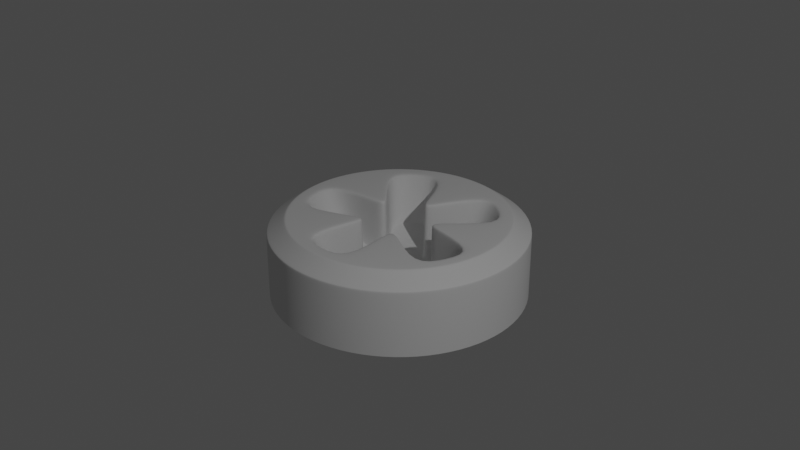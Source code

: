 # Source: metal-part-21.blend  (saved by Blender 3.6.13; exported with 4.5.12 LTS)
import bpy
from mathutils import Matrix  # noqa: F401  (used for matrix-valued properties, if any)

bpy.ops.wm.read_factory_settings(use_empty=True)
scene = bpy.context.scene
scene.name = 'Scene'

# ---- collections
col_collection = bpy.data.collections.new('Collection'); scene.collection.children.link(col_collection)
col_metal_part = bpy.data.collections.new('Metal Part'); scene.collection.children.link(col_metal_part)

# ---- node groups
ng_auto_smooth = bpy.data.node_groups.new('Auto Smooth', 'GeometryNodeTree')
_s = ng_auto_smooth.interface.new_socket(name='Geometry', in_out='OUTPUT', socket_type='NodeSocketGeometry')
_s = ng_auto_smooth.interface.new_socket(name='Geometry', in_out='INPUT', socket_type='NodeSocketGeometry')
_s = ng_auto_smooth.interface.new_socket(name='Angle', in_out='INPUT', socket_type='NodeSocketFloat')
_s.subtype = 'ANGLE'
_s.min_value = 0.0
_s.max_value = 3.142
ng_auto_smooth.is_modifier = True
_N = ng_auto_smooth.nodes; _L = ng_auto_smooth.links
n0 = _N.new('NodeGroupOutput'); n0.name = 'Group Output'; n0.location = (480, -100)
n1 = _N.new('NodeGroupInput'); n1.name = 'Group Input'; n1.location = (-420, -300)
n2 = _N.new('NodeGroupInput'); n2.name = 'Group Input.001'; n2.location = (-60, -100)
n3 = _N.new('GeometryNodeSetShadeSmooth'); n3.name = 'Set Shade Smooth'; n3.location = (120, -100)
n3.domain = 'EDGE'
n4 = _N.new('GeometryNodeSetShadeSmooth'); n4.name = 'Set Shade Smooth.001'; n4.location = (300, -100)
n5 = _N.new('GeometryNodeInputMeshEdgeAngle'); n5.name = 'Edge Angle'; n5.location = (-420, -220)
n6 = _N.new('GeometryNodeInputEdgeSmooth'); n6.name = 'Is Edge Smooth'; n6.location = (-60, -160)
n7 = _N.new('GeometryNodeInputShadeSmooth'); n7.name = 'Is Face Smooth'; n7.location = (-240, -340)
n8 = _N.new('FunctionNodeBooleanMath'); n8.name = 'Boolean Math'; n8.location = (-60, -220)
n9 = _N.new('FunctionNodeCompare'); n9.name = 'Compare'; n9.location = (-240, -180)
n9.operation = 'LESS_EQUAL'
_L.new(n5.outputs[0], n9.inputs[0])
_L.new(n4.outputs[0], n0.inputs[0])
_L.new(n1.outputs[1], n9.inputs[1])
_L.new(n9.outputs[0], n8.inputs[0])
_L.new(n7.outputs[0], n8.inputs[1])
_L.new(n2.outputs[0], n3.inputs[0])
_L.new(n6.outputs[0], n3.inputs[1])
_L.new(n3.outputs[0], n4.inputs[0])
_L.new(n8.outputs[0], n3.inputs[2])
n0.is_active_output = True

# ---- world
world_world = bpy.data.worlds.new('World'); scene.world = world_world
world_world.use_nodes = True; world_world.node_tree.nodes.clear()
_N = world_world.node_tree.nodes; _L = world_world.node_tree.links
n0 = _N.new('ShaderNodeOutputWorld'); n0.name = 'World Output'; n0.location = (300, 300)
n1 = _N.new('ShaderNodeBackground'); n1.name = 'Background'; n1.location = (10, 300)
n1.inputs[0].default_value = (0.05088, 0.05088, 0.05088, 1.0)
_L.new(n1.outputs[0], n0.inputs[0])
n0.is_active_output = True
world_world.color = (0.05088, 0.05088, 0.05088)
world_world.use_sun_shadow = False
world_world.sun_shadow_jitter_overblur = 0.0

# ---- cameras
cam_camera = bpy.data.cameras.new('Camera')
cam_camera.clip_end = 100.0
cam_camera.ortho_scale = 7.314

# ---- lights
light_light = bpy.data.lights.new('Light', 'POINT')
light_light.transmission_factor = 0.0
light_light.energy = 1000.0
light_light.shadow_soft_size = 0.1
light_light.shadow_maximum_resolution = 0.006
light_light.use_absolute_resolution = True

# ---- meshes
me_circle_001 = bpy.data.meshes.new('Circle.001')
me_circle_001.from_pydata([(-8.011e-10, 0.9552, 0.0), (-0.2952, 0.9084, 0.0), (-0.5615, 0.7728, 0.0), (-0.7728, 0.5615, 0.0), (-0.9084, 0.2952, 0.0), (-0.9552, -2.67e-10, 0.0), (-0.9084, -0.2952, 0.0), (-0.7728, -0.5615, 0.0), (-0.5615, -0.7728, 0.0), (-0.2952, -0.9084, 0.0), (-8.011e-10, -0.9552, 0.0), (0.2952, -0.9084, 0.0), (0.5615, -0.7728, 0.0), (0.7728, -0.5615, 0.0), (0.9084, -0.2952, 0.0), (0.9552, -2.67e-10, 0.0), (0.9084, 0.2952, 0.0), (0.7728, 0.5615, 0.0), (0.5615, 0.7728, 0.0), (0.2952, 0.9084, 0.0), (-2.855e-09, 0.8403, 0.0), (-0.7992, 0.2597, 0.0), (-0.4939, -0.6798, 0.0), (0.4939, -0.6798, 0.0), (0.7992, 0.2597, 0.0), (2.757e-05, 0.2189, -0.5507), (-0.1673, 0.2303, -0.5252), (-0.2708, -0.08798, -0.5243), (1.702e-08, -0.2847, -0.5237), (0.2708, -0.08798, -0.5243), (0.1673, 0.2303, -0.5252), (-0.067, 0.2083, -0.5507), (-0.1755, 0.1295, -0.5507), (-0.2063, 0.06903, -0.5507), (-0.2169, 0.002007, -0.5507), (-0.1755, -0.1255, -0.5507), (-0.1275, -0.1735, -0.5507), (-0.067, -0.2043, -0.5507), (0.06706, -0.2043, -0.5507), (0.1275, -0.1735, -0.5507), (0.1755, -0.1255, -0.5507), (0.2169, 0.002007, -0.5507), (0.2063, 0.06903, -0.5507), (0.1755, 0.1295, -0.5507), (0.06706, 0.2083, -0.5507), (-0.1275, 0.1775, -0.5507), (-0.2063, -0.06502, -0.5507), (2.761e-05, -0.2149, -0.5507), (0.2063, -0.06502, -0.5507), (0.1275, 0.1775, -0.5507), (2.758e-05, 0.1574, -0.5714), (-0.04799, 0.1498, -0.5714), (-0.1257, 0.09333, -0.5714), (-0.1477, 0.05002, -0.5714), (-0.1553, 0.002007, -0.5714), (-0.1257, -0.08932, -0.5714), (-0.0913, -0.1237, -0.5714), (-0.04799, -0.1458, -0.5714), (0.04804, -0.1458, -0.5714), (0.09136, -0.1237, -0.5714), (0.1257, -0.08932, -0.5714), (0.1554, 0.002007, -0.5714), (0.1478, 0.05002, -0.5714), (0.1257, 0.09333, -0.5714), (0.04804, 0.1498, -0.5714), (-0.0913, 0.1277, -0.5714), (-0.1477, -0.04601, -0.5714), (2.761e-05, -0.1534, -0.5714), (0.1478, -0.04601, -0.5714), (0.09136, 0.1277, -0.5714), (2.759e-05, 0.07702, -0.5908), (-0.02315, 0.07335, -0.5908), (-0.06066, 0.0461, -0.5908), (-0.07131, 0.02519, -0.5908), (-0.07498, 0.002007, -0.5908), (-0.06066, -0.04208, -0.5908), (-0.04406, -0.05868, -0.5908), (-0.02315, -0.06933, -0.5908), (0.02321, -0.06933, -0.5908), (0.04412, -0.05868, -0.5908), (0.06071, -0.04208, -0.5908), (0.07504, 0.002007, -0.5908), (0.07137, 0.02519, -0.5908), (0.06071, 0.0461, -0.5908), (0.02321, 0.07335, -0.5908), (-0.04406, 0.06269, -0.5908), (-0.07131, -0.02117, -0.5908), (2.76e-05, -0.073, -0.5908), (0.07137, -0.02117, -0.5908), (0.04412, 0.06269, -0.5908), (2.76e-05, 0.002007, -0.5975), (-0.2466, 0.8358, 0.0), (-0.256, 0.7877, -0.02572), (-0.2548, 0.8066, -0.007534), (-0.4869, 0.6701, -0.02566), (-0.5098, 0.7017, 0.0), (-0.4965, 0.6834, -0.007517), (-0.6701, 0.4868, -0.02572), (-0.7187, 0.4928, 0.0), (-0.6884, 0.4915, -0.007534), (-0.8711, 0.02376, 0.0), (-0.8283, -7.674e-10, -0.02572), (-0.8458, 0.00696, -0.007534), (-0.7878, -0.256, -0.02566), (-0.8249, -0.268, 0.0), (-0.8034, -0.261, -0.007517), (-0.6701, -0.4868, -0.02572), (-0.6908, -0.5313, 0.0), (-0.6802, -0.5028, -0.007534), (-0.2918, -0.8211, 0.0), (-0.256, -0.7877, -0.02572), (-0.268, -0.8023, -0.007534), (-2.644e-09, -0.8283, -0.02566), (-2.372e-09, -0.8674, 0.0), (-2.648e-09, -0.8447, -0.007517), (0.256, -0.7877, -0.02572), (0.2918, -0.8211, 0.0), (0.268, -0.8023, -0.007534), (0.6908, -0.5313, 0.0), (0.6701, -0.4868, -0.02572), (0.6802, -0.5028, -0.007534), (0.7878, -0.256, -0.02566), (0.8249, -0.268, 0.0), (0.8034, -0.261, -0.007517), (0.8283, -7.674e-10, -0.02572), (0.8711, 0.02376, 0.0), (0.8458, 0.00696, -0.007534), (0.7187, 0.4928, 0.0), (0.6701, 0.4868, -0.02572), (0.6884, 0.4915, -0.007534), (0.4869, 0.6701, -0.02566), (0.5098, 0.7017, 0.0), (0.4965, 0.6834, -0.007517), (0.256, 0.7877, -0.02572), (0.2466, 0.8358, 0.0), (0.2548, 0.8066, -0.007534), (2.232e-08, 0.3268, -0.007826), (2.373e-08, 0.2981, -0.04196), (2.328e-08, 0.3065, -0.01904), (-0.04792, 0.3171, -0.03866), (-0.02788, 0.3379, -0.006518), (-0.04205, 0.3232, -0.01665), (-0.3127, 0.1309, -0.006388), (-0.2868, 0.1436, -0.0385), (-0.2944, 0.1399, -0.01651), (-0.2835, 0.09212, -0.04175), (-0.3109, 0.101, -0.00767), (-0.2915, 0.09472, -0.01886), (-0.3164, 0.05241, -0.03842), (-0.33, 0.07789, -0.006356), (-0.3204, 0.05987, -0.01645), (-0.2212, -0.257, -0.006154), (-0.2252, -0.2284, -0.03818), (-0.224, -0.2367, -0.01624), (-0.1752, -0.2412, -0.04142), (-0.1921, -0.2644, -0.007427), (-0.1802, -0.248, -0.01858), (-0.1476, -0.2847, -0.03813), (-0.176, -0.2897, -0.006134), (-0.1559, -0.2862, -0.0162), (0.176, -0.2897, -0.006137), (0.1476, -0.2847, -0.03813), (0.1559, -0.2862, -0.01621), (0.1752, -0.2412, -0.04143), (0.1921, -0.2644, -0.00743), (0.1802, -0.248, -0.01859), (0.2252, -0.2284, -0.03818), (0.2212, -0.257, -0.006157), (0.224, -0.2367, -0.01624), (0.33, 0.07789, -0.006361), (0.3164, 0.05241, -0.03843), (0.3204, 0.05987, -0.01646), (0.2835, 0.09212, -0.04176), (0.3109, 0.101, -0.007676), (0.2915, 0.09472, -0.01887), (0.2868, 0.1436, -0.03851), (0.3127, 0.1309, -0.006394), (0.2944, 0.1399, -0.01652), (0.02788, 0.3379, -0.006519), (0.04792, 0.3171, -0.03866), (0.04205, 0.3232, -0.01665), (-0.2054, 0.6323, -0.375), (-0.212, 0.5935, -0.396), (-0.2061, 0.617, -0.3898), (-0.372, 0.512, -0.396), (-0.3908, 0.5378, -0.375), (-0.3829, 0.527, -0.3899), (-0.4989, 0.385, -0.396), (-0.5379, 0.3908, -0.375), (-0.5231, 0.3867, -0.3898), (-0.6648, 1.737e-09, -0.375), (-0.6299, -0.01826, -0.396), (-0.6505, -0.005349, -0.3898), (-0.6018, -0.1956, -0.396), (-0.6323, -0.2054, -0.375), (-0.6195, -0.2013, -0.3899), (-0.5204, -0.3555, -0.396), (-0.5379, -0.3908, -0.375), (-0.5294, -0.378, -0.3898), (-0.2054, -0.6323, -0.375), (-0.1773, -0.6047, -0.396), (-0.1959, -0.6203, -0.3898), (1.398e-09, -0.6328, -0.396), (2.309e-10, -0.6648, -0.375), (6.548e-10, -0.6514, -0.3899), (0.1773, -0.6047, -0.396), (0.2054, -0.6323, -0.375), (0.1959, -0.6203, -0.3898), (0.5379, -0.3908, -0.375), (0.5204, -0.3555, -0.396), (0.5294, -0.378, -0.3898), (0.6018, -0.1956, -0.396), (0.6323, -0.2054, -0.375), (0.6195, -0.2013, -0.3899), (0.6299, -0.01826, -0.396), (0.6648, 1.737e-09, -0.375), (0.6505, -0.005349, -0.3898), (0.5379, 0.3908, -0.375), (0.4989, 0.385, -0.396), (0.5231, 0.3867, -0.3898), (0.372, 0.512, -0.396), (0.3908, 0.5378, -0.375), (0.3829, 0.527, -0.3899), (0.212, 0.5935, -0.396), (0.2054, 0.6323, -0.375), (0.2061, 0.617, -0.3898), (2.373e-08, 0.2981, -0.4936), (7.722e-06, 0.276, -0.5288), (2.278e-06, 0.2916, -0.5145), (-0.06399, 0.3004, -0.5163), (-0.04792, 0.3171, -0.4847), (-0.05263, 0.3122, -0.5028), (-0.2868, 0.1436, -0.4843), (-0.2658, 0.1535, -0.516), (-0.2806, 0.1465, -0.5024), (-0.2623, 0.08577, -0.5283), (-0.2835, 0.09212, -0.4931), (-0.2773, 0.09026, -0.5139), (-0.3057, 0.03195, -0.5155), (-0.3164, 0.05241, -0.4841), (-0.3133, 0.04642, -0.5021), (-0.2252, -0.2284, -0.4834), (-0.2282, -0.2054, -0.515), (-0.226, -0.2216, -0.5015), (-0.1624, -0.223, -0.5274), (-0.1752, -0.2412, -0.4922), (-0.1715, -0.2359, -0.513), (-0.1248, -0.2808, -0.5147), (-0.1476, -0.2847, -0.4832), (-0.1409, -0.2835, -0.5012), (0.1476, -0.2847, -0.4832), (0.1248, -0.2808, -0.5147), (0.1409, -0.2835, -0.5013), (0.1624, -0.223, -0.5274), (0.1752, -0.2412, -0.4922), (0.1715, -0.2359, -0.513), (0.2282, -0.2054, -0.5151), (0.2252, -0.2284, -0.4834), (0.226, -0.2216, -0.5015), (0.3164, 0.05241, -0.4841), (0.3057, 0.03195, -0.5155), (0.3133, 0.04642, -0.5021), (0.2623, 0.08577, -0.5283), (0.2835, 0.09212, -0.4931), (0.2773, 0.09026, -0.5139), (0.2658, 0.1535, -0.516), (0.2868, 0.1436, -0.4843), (0.2806, 0.1465, -0.5024), (0.04792, 0.3171, -0.4847), (0.06399, 0.3004, -0.5163), (0.05263, 0.3122, -0.5028), (8.385e-10, 1.111, -0.1076), (-0.3433, 1.056, -0.1076), (-0.6529, 0.8987, -0.1076), (-0.8987, 0.6529, -0.1076), (-1.056, 0.3433, -0.1076), (-1.111, -6.675e-10, -0.1076), (-1.056, -0.3433, -0.1076), (-0.8987, -0.6529, -0.1076), (-0.6529, -0.8987, -0.1076), (-0.3433, -1.056, -0.1076), (8.385e-10, -1.111, -0.1076), (0.3433, -1.056, -0.1076), (0.6529, -0.8987, -0.1076), (0.8987, -0.6529, -0.1076), (1.056, -0.3433, -0.1076), (1.111, -6.675e-10, -0.1076), (1.056, 0.3433, -0.1076), (0.8987, 0.6529, -0.1076), (0.6529, 0.8987, -0.1076), (0.3433, 1.056, -0.1076), (8.385e-10, 1.111, -0.6747), (-0.3433, 1.056, -0.6747), (-0.6529, 0.8987, -0.6747), (-0.8987, 0.6529, -0.6747), (-1.056, 0.3433, -0.6747), (-1.111, -6.675e-10, -0.6747), (-1.056, -0.3433, -0.6747), (-0.8987, -0.6529, -0.6747), (-0.6529, -0.8987, -0.6747), (-0.3433, -1.056, -0.6747), (8.385e-10, -1.111, -0.6747), (0.3433, -1.056, -0.6747), (0.6529, -0.8987, -0.6747), (0.8987, -0.6529, -0.6747), (1.056, -0.3433, -0.6747), (1.111, -6.675e-10, -0.6747), (1.056, 0.3433, -0.6747), (0.8987, 0.6529, -0.6747), (0.6529, 0.8987, -0.6747), (0.3433, 1.056, -0.6747), (8.385e-10, -1.111, -0.1221), (0.3433, -1.056, -0.1221), (-0.8987, 0.6529, -0.1221), (-1.056, 0.3433, -0.1221), (0.6529, 0.8987, -0.1221), (0.3433, 1.056, -0.1221), (0.6529, -0.8987, -0.1221), (-1.111, -6.675e-10, -0.1221), (8.385e-10, 1.111, -0.1221), (0.8987, -0.6529, -0.1221), (-1.056, -0.3433, -0.1221), (1.056, -0.3433, -0.1221), (-0.8987, -0.6529, -0.1221), (1.111, -6.675e-10, -0.1221), (-0.6529, -0.8987, -0.1221), (-0.3433, 1.056, -0.1221), (1.056, 0.3433, -0.1221), (-0.3433, -1.056, -0.1221), (-0.6529, 0.8987, -0.1221), (0.8987, 0.6529, -0.1221), (6.99e-10, 1.098, -0.09842), (-0.3392, 1.044, -0.09842), (1.098, -6.334e-10, -0.09842), (1.044, 0.3392, -0.09842), (-0.6452, -0.888, -0.09842), (-0.3392, -1.044, -0.09842), (-0.6452, 0.888, -0.09842), (0.888, 0.6452, -0.09842), (6.99e-10, -1.098, -0.09842), (-0.888, 0.6452, -0.09842), (0.6452, 0.888, -0.09842), (0.3392, -1.044, -0.09842), (-1.044, 0.3392, -0.09842), (0.3392, 1.044, -0.09842), (0.6452, -0.888, -0.09842), (-1.098, -6.334e-10, -0.09842), (0.888, -0.6452, -0.09842), (-1.044, -0.3392, -0.09842), (1.044, -0.3392, -0.09842), (-0.888, -0.6452, -0.09842), (-6.432e-10, 0.9702, -0.01037), (0.9702, -3.056e-10, -0.01037), (-0.5703, -0.7849, -0.01037), (-0.2998, 0.9227, -0.01037), (0.9227, 0.2998, -0.01037), (-0.2998, -0.9227, -0.01037), (-0.5703, 0.7849, -0.01037), (0.7849, 0.5703, -0.01037), (-6.432e-10, -0.9702, -0.01037), (-0.7849, 0.5703, -0.01037), (0.5703, 0.7849, -0.01037), (0.2998, -0.9227, -0.01037), (-0.9227, 0.2998, -0.01037), (0.2998, 0.9227, -0.01037), (0.5703, -0.7849, -0.01037), (-0.9702, -3.056e-10, -0.01037), (0.7849, -0.5703, -0.01037), (-0.9227, -0.2998, -0.01037), (0.9227, -0.2998, -0.01037), (-0.7849, -0.5703, -0.01037), (-1.191e-09, 0.9334, 0.0), (0.8877, 0.2884, 0.0), (-0.5486, -0.7551, 0.0), (-0.8877, 0.2884, 0.0), (0.5486, -0.7551, 0.0), (-0.5516, 0.7593, 0.0), (-0.2859, 0.8947, 0.0), (-0.7625, 0.5484, 0.0), (-0.8926, -0.29, 0.0), (-0.9392, 0.004512, 0.0), (-0.7572, -0.5557, 0.0), (-1.099e-09, -0.9385, 0.0), (-0.2945, -0.8919, 0.0), (0.2945, -0.8919, 0.0), (0.8926, -0.29, 0.0), (0.7572, -0.5557, 0.0), (0.9392, 0.004512, 0.0), (0.5516, 0.7593, 0.0), (0.7625, 0.5484, 0.0), (0.2859, 0.8947, 0.0)], [], [(94, 185, 181, 92), (127, 176, 173, 24), (112, 203, 199, 110), (377, 91, 20, 371), (130, 221, 217, 128), (383, 109, 22, 373), (21, 146, 142, 98), (389, 127, 24, 372), (23, 164, 160, 116), (100, 149, 146, 21), (20, 136, 178, 134), (118, 167, 164, 23), (103, 194, 190, 101), (227, 25, 44, 269), (121, 212, 208, 119), (380, 100, 21, 374), (386, 118, 23, 375), (22, 155, 151, 107), (24, 173, 169, 125), (109, 158, 155, 22), (376, 95, 91, 377), (28, 247, 200, 202), (379, 104, 100, 380), (256, 209, 211, 29), (382, 113, 109, 383), (265, 218, 220, 30), (385, 122, 118, 386), (229, 31, 25, 227), (388, 131, 127, 389), (238, 191, 193, 27), (371, 20, 134, 390), (233, 32, 45, 26), (161, 250, 206, 115), (30, 220, 223, 269), (384, 116, 113, 382), (374, 21, 98, 378), (187, 233, 26, 184), (373, 22, 107, 381), (170, 259, 215, 124), (139, 230, 226, 137), (387, 125, 122, 385), (27, 46, 34, 238), (143, 232, 188, 97), (193, 196, 242, 27), (242, 35, 46, 27), (378, 98, 95, 376), (375, 23, 116, 384), (28, 47, 37, 247), (179, 268, 224, 133), (251, 38, 47, 28), (28, 202, 205, 251), (390, 134, 131, 388), (29, 48, 40, 256), (152, 241, 197, 106), (372, 24, 125, 387), (260, 41, 48, 29), (381, 107, 104, 379), (30, 49, 43, 265), (29, 211, 214, 260), (124, 215, 212, 121), (115, 206, 203, 112), (133, 224, 221, 130), (101, 190, 239, 148), (175, 266, 263, 172), (119, 208, 257, 166), (256, 40, 39, 253), (110, 199, 248, 157), (166, 257, 254, 163), (128, 217, 266, 175), (97, 188, 185, 94), (92, 181, 230, 139), (106, 197, 194, 103), (172, 263, 259, 170), (145, 236, 232, 143), (244, 36, 35, 242), (269, 44, 49, 30), (253, 39, 38, 251), (137, 226, 268, 179), (26, 45, 31, 229), (238, 34, 33, 235), (148, 239, 236, 145), (235, 33, 32, 233), (154, 245, 241, 152), (265, 43, 42, 262), (157, 248, 245, 154), (262, 42, 41, 260), (247, 37, 36, 244), (163, 254, 250, 161), (34, 54, 53, 33), (41, 61, 68, 48), (42, 62, 61, 41), (48, 68, 60, 40), (32, 52, 65, 45), (44, 64, 69, 49), (45, 65, 51, 31), (40, 60, 59, 39), (33, 53, 52, 32), (49, 69, 63, 43), (35, 55, 66, 46), (36, 56, 55, 35), (46, 66, 54, 34), (39, 59, 58, 38), (38, 58, 67, 47), (31, 51, 50, 25), (25, 50, 64, 44), (47, 67, 57, 37), (37, 57, 56, 36), (43, 63, 62, 42), (66, 86, 74, 54), (56, 76, 75, 55), (58, 78, 87, 67), (54, 74, 73, 53), (50, 70, 84, 64), (67, 87, 77, 57), (53, 73, 72, 52), (63, 83, 82, 62), (61, 81, 88, 68), (51, 71, 70, 50), (62, 82, 81, 61), (68, 88, 80, 60), (52, 72, 85, 65), (60, 80, 79, 59), (64, 84, 89, 69), (65, 85, 71, 51), (59, 79, 78, 58), (69, 89, 83, 63), (55, 75, 86, 66), (57, 77, 76, 56), (79, 80, 90, 78), (89, 84, 90, 83), (86, 75, 90, 74), (76, 77, 90, 75), (87, 78, 90, 77), (73, 74, 90, 72), (82, 83, 90, 81), (85, 72, 90, 71), (88, 81, 90, 80), (71, 90, 84, 70), (95, 96, 93, 91), (96, 94, 92, 93), (98, 99, 96, 95), (99, 97, 94, 96), (104, 105, 102, 100), (105, 103, 101, 102), (107, 108, 105, 104), (108, 106, 103, 105), (113, 114, 111, 109), (114, 112, 110, 111), (116, 117, 114, 113), (117, 115, 112, 114), (122, 123, 120, 118), (123, 121, 119, 120), (125, 126, 123, 122), (126, 124, 121, 123), (131, 132, 129, 127), (132, 130, 128, 129), (134, 135, 132, 131), (135, 133, 130, 132), (140, 141, 138, 136), (141, 139, 137, 138), (146, 147, 144, 142), (147, 145, 143, 144), (149, 150, 147, 146), (150, 148, 145, 147), (155, 156, 153, 151), (156, 154, 152, 153), (158, 159, 156, 155), (159, 157, 154, 156), (164, 165, 162, 160), (165, 163, 161, 162), (167, 168, 165, 164), (168, 166, 163, 165), (173, 174, 171, 169), (174, 172, 170, 171), (176, 177, 174, 173), (177, 175, 172, 174), (136, 138, 180, 178), (138, 137, 179, 180), (139, 141, 93, 92), (141, 140, 91, 93), (106, 108, 153, 152), (108, 107, 151, 153), (148, 150, 102, 101), (150, 149, 100, 102), (115, 117, 162, 161), (117, 116, 160, 162), (157, 159, 111, 110), (159, 158, 109, 111), (124, 126, 171, 170), (126, 125, 169, 171), (166, 168, 120, 119), (168, 167, 118, 120), (133, 135, 180, 179), (135, 134, 178, 180), (175, 177, 129, 128), (177, 176, 127, 129), (97, 99, 144, 143), (99, 98, 142, 144), (91, 140, 136, 20), (185, 186, 183, 181), (186, 184, 182, 183), (188, 189, 186, 185), (189, 187, 184, 186), (194, 195, 192, 190), (195, 193, 191, 192), (197, 198, 195, 194), (198, 196, 193, 195), (203, 204, 201, 199), (204, 202, 200, 201), (206, 207, 204, 203), (207, 205, 202, 204), (212, 213, 210, 208), (213, 211, 209, 210), (215, 216, 213, 212), (216, 214, 211, 213), (221, 222, 219, 217), (222, 220, 218, 219), (224, 225, 222, 221), (225, 223, 220, 222), (230, 231, 228, 226), (231, 229, 227, 228), (236, 237, 234, 232), (237, 235, 233, 234), (239, 240, 237, 236), (240, 238, 235, 237), (245, 246, 243, 241), (246, 244, 242, 243), (248, 249, 246, 245), (249, 247, 244, 246), (254, 255, 252, 250), (255, 253, 251, 252), (257, 258, 255, 254), (258, 256, 253, 255), (263, 264, 261, 259), (264, 262, 260, 261), (266, 267, 264, 263), (267, 265, 262, 264), (226, 228, 270, 268), (228, 227, 269, 270), (229, 231, 183, 182), (231, 230, 181, 183), (196, 198, 243, 242), (198, 197, 241, 243), (238, 240, 192, 191), (240, 239, 190, 192), (205, 207, 252, 251), (207, 206, 250, 252), (247, 249, 201, 200), (249, 248, 199, 201), (214, 216, 261, 260), (216, 215, 259, 261), (256, 258, 210, 209), (258, 257, 208, 210), (223, 225, 270, 269), (225, 224, 268, 270), (265, 267, 219, 218), (267, 266, 217, 219), (187, 189, 234, 233), (189, 188, 232, 234), (184, 26, 229, 182), (331, 271, 272, 332), (333, 286, 287, 334), (335, 279, 280, 336), (332, 272, 273, 337), (334, 287, 288, 338), (336, 280, 281, 339), (337, 273, 274, 340), (338, 288, 289, 341), (339, 281, 282, 342), (340, 274, 275, 343), (341, 289, 290, 344), (342, 282, 283, 345), (343, 275, 276, 346), (344, 290, 271, 331), (345, 283, 284, 347), (346, 276, 277, 348), (347, 284, 285, 349), (348, 277, 278, 350), (349, 285, 286, 333), (350, 278, 279, 335), (311, 301, 302, 312), (313, 294, 295, 314), (315, 309, 310, 316), (312, 302, 303, 317), (314, 295, 296, 318), (316, 310, 291, 319), (317, 303, 304, 320), (318, 296, 297, 321), (320, 304, 305, 322), (321, 297, 298, 323), (322, 305, 306, 324), (323, 298, 299, 325), (319, 291, 292, 326), (324, 306, 307, 327), (325, 299, 300, 328), (326, 292, 293, 329), (327, 307, 308, 330), (328, 300, 301, 311), (329, 293, 294, 313), (330, 308, 309, 315), (288, 330, 315, 289), (273, 329, 313, 274), (280, 328, 311, 281), (287, 327, 330, 288), (272, 326, 329, 273), (279, 325, 328, 280), (286, 324, 327, 287), (271, 319, 326, 272), (278, 323, 325, 279), (285, 322, 324, 286), (277, 321, 323, 278), (284, 320, 322, 285), (276, 318, 321, 277), (283, 317, 320, 284), (290, 316, 319, 271), (275, 314, 318, 276), (282, 312, 317, 283), (289, 315, 316, 290), (274, 313, 314, 275), (281, 311, 312, 282), (370, 350, 335, 353), (369, 349, 333, 352), (368, 348, 350, 370), (367, 347, 349, 369), (366, 346, 348, 368), (365, 345, 347, 367), (364, 344, 331, 351), (363, 343, 346, 366), (362, 342, 345, 365), (361, 341, 344, 364), (360, 340, 343, 363), (359, 339, 342, 362), (358, 338, 341, 361), (357, 337, 340, 360), (356, 336, 339, 359), (355, 334, 338, 358), (354, 332, 337, 357), (353, 335, 336, 356), (352, 333, 334, 355), (351, 331, 332, 354), (0, 351, 354, 1), (15, 352, 355, 16), (8, 353, 356, 9), (1, 354, 357, 2), (16, 355, 358, 17), (9, 356, 359, 10), (2, 357, 360, 3), (17, 358, 361, 18), (10, 359, 362, 11), (3, 360, 363, 4), (18, 361, 364, 19), (11, 362, 365, 12), (4, 363, 366, 5), (19, 364, 351, 0), (12, 365, 367, 13), (5, 366, 368, 6), (13, 367, 369, 14), (6, 368, 370, 7), (14, 369, 352, 15), (7, 370, 353, 8), (7, 381, 379, 6), (16, 372, 387, 15), (19, 390, 388, 18), (12, 375, 384, 11), (3, 378, 376, 2), (15, 387, 385, 14), (8, 373, 381, 7), (4, 374, 378, 3), (11, 384, 382, 10), (0, 371, 390, 19), (18, 388, 389, 17), (14, 385, 386, 13), (10, 382, 383, 9), (6, 379, 380, 5), (2, 376, 377, 1), (13, 386, 375, 12), (5, 380, 374, 4), (17, 389, 372, 16), (9, 383, 373, 8), (1, 377, 371, 0)])
me_circle_001.polygons.foreach_set('use_smooth', [True] * 380)
_uv = me_circle_001.uv_layers.new(name='UVMap')
_uv.uv.foreach_set('vector', [0.0, 0.0, 0.0, 0.0, 0.0, 0.0, 0.0, 0.0, 0.0, 0.0, 0.0, 0.0, 0.0, 0.0, 0.0, 0.0, 0.0, 0.0, 0.0, 0.0, 0.0, 0.0, 0.0, 0.0, 0.0, 0.0, 0.0, 0.0, 0.0, 0.0, 0.0, 0.0, 0.0, 0.0, 0.0, 0.0, 0.0, 0.0, 0.0, 0.0, 0.0, 0.0, 0.0, 0.0, 0.0, 0.0, 0.0, 0.0, 0.0, 0.0, 0.0, 0.0, 0.0, 0.0, 0.0, 0.0, 0.0, 0.0, 0.0, 0.0, 0.0, 0.0, 0.0, 0.0, 0.0, 0.0, 0.0, 0.0, 0.0, 0.0, 0.0, 0.0, 0.0, 0.0, 0.0, 0.0, 0.0, 0.0, 0.0, 0.0, 0.0, 0.0, 0.0, 0.0, 0.0, 0.0, 0.0, 0.0, 0.0, 0.0, 0.0, 0.0, 0.0, 0.0, 0.0, 0.0, 0.0, 0.0, 0.0, 0.0, 0.0, 0.0, 0.0, 0.0, 0.0, 0.0, 0.0, 0.0, 0.0, 0.0, 0.0, 0.0, 0.0, 0.0, 0.0, 0.0, 0.0, 0.0, 0.0, 0.0, 0.0, 0.0, 0.0, 0.0, 0.0, 0.0, 0.0, 0.0, 0.0, 0.0, 0.0, 0.0, 0.0, 0.0, 0.0, 0.0, 0.0, 0.0, 0.0, 0.0, 0.0, 0.0, 0.0, 0.0, 0.0, 0.0, 0.0, 0.0, 0.0, 0.0, 0.0, 0.0, 0.0, 0.0, 0.0, 0.0, 0.0, 0.0, 0.0, 0.0, 0.0, 0.0, 0.0, 0.0, 0.0, 0.0, 0.0, 0.0, 0.0, 0.0, 0.0, 0.0, 0.0, 0.0, 0.0, 0.0, 0.0, 0.0, 0.0, 0.0, 0.0, 0.0, 0.0, 0.0, 0.0, 0.0, 0.0, 0.0, 0.0, 0.0, 0.0, 0.0, 0.0, 0.0, 0.0, 0.0, 0.0, 0.0, 0.0, 0.0, 0.0, 0.0, 0.0, 0.0, 0.0, 0.0, 0.0, 0.0, 0.0, 0.0, 0.0, 0.0, 0.0, 0.0, 0.0, 0.0, 0.0, 0.0, 0.0, 0.0, 0.0, 0.0, 0.0, 0.0, 0.0, 0.0, 0.0, 0.0, 0.0, 0.0, 0.0, 0.0, 0.0, 0.0, 0.0, 0.0, 0.0, 0.0, 0.0, 0.0, 0.0, 0.0, 0.0, 0.0, 0.0, 0.0, 0.0, 0.0, 0.0, 0.0, 0.0, 0.0, 0.0, 0.0, 0.0, 0.0, 0.0, 0.0, 0.0, 0.0, 0.0, 0.0, 0.0, 0.0, 0.0, 0.0, 0.0, 0.0, 0.0, 0.0, 0.0, 0.0, 0.0, 0.0, 0.0, 0.0, 0.0, 0.0, 0.0, 0.0, 0.0, 0.0, 0.0, 0.0, 0.0, 0.0, 0.0, 0.0, 0.0, 0.0, 0.0, 0.0, 0.0, 0.0, 0.0, 0.0, 0.0, 0.0, 0.0, 0.0, 0.0, 0.0, 0.0, 0.0, 0.0, 0.0, 0.0, 0.0, 0.0, 0.0, 0.0, 0.0, 0.0, 0.0, 0.0, 0.0, 0.0, 0.0, 0.0, 0.0, 0.0, 0.0, 0.0, 0.0, 0.0, 0.0, 0.0, 0.0, 0.0, 0.0, 0.0, 0.0, 0.0, 0.0, 0.0, 0.0, 0.0, 0.0, 0.0, 0.0, 0.0, 0.0, 0.0, 0.0, 0.0, 0.0, 0.0, 0.0, 0.0, 0.0, 0.0, 0.0, 0.0, 0.0, 0.0, 0.0, 0.0, 0.0, 0.0, 0.0, 0.0, 0.0, 0.0, 0.0, 0.0, 0.0, 0.0, 0.0, 0.0, 0.0, 0.0, 0.0, 0.0, 0.0, 0.0, 0.0, 0.0, 0.0, 0.0, 0.0, 0.0, 0.0, 0.0, 0.0, 0.0, 0.0, 0.0, 0.0, 0.0, 0.0, 0.0, 0.0, 0.0, 0.0, 0.0, 0.0, 0.0, 0.0, 0.0, 0.0, 0.0, 0.0, 0.0, 0.0, 0.0, 0.0, 0.0, 0.0, 0.0, 0.0, 0.0, 0.0, 0.0, 0.0, 0.0, 0.0, 0.0, 0.0, 0.0, 0.0, 0.0, 0.0, 0.0, 0.0, 0.0, 0.0, 0.0, 0.0, 0.0, 0.0, 0.0, 0.0, 0.0, 0.0, 0.0, 0.0, 0.0, 0.0, 0.0, 0.0, 0.0, 0.0, 0.0, 0.0, 0.0, 0.0, 0.0, 0.0, 0.0, 0.0, 0.0, 0.0, 0.0, 0.0, 0.0, 0.0, 0.0, 0.0, 0.0, 0.0, 0.0, 0.0, 0.0, 0.0, 0.0, 0.0, 0.0, 0.0, 0.0, 0.0, 0.0, 0.0, 0.0, 0.0, 0.0, 0.0, 0.0, 0.0, 0.0, 0.0, 0.0, 0.0, 0.0, 0.0, 0.0, 0.0, 0.0, 0.0, 0.0, 0.0, 0.0, 0.0, 0.0, 0.0, 0.0, 0.0, 0.0, 0.0, 0.0, 0.0, 0.0, 0.0, 0.0, 0.0, 0.0, 0.0, 0.0, 0.0, 0.0, 0.0, 0.0, 0.0, 0.0, 0.0, 0.0, 0.0, 0.0, 0.0, 0.0, 0.0, 0.0, 0.0, 0.0, 0.0, 0.0, 0.0, 0.0, 0.0, 0.0, 0.0, 0.0, 0.0, 0.0, 0.0, 0.0, 0.0, 0.0, 0.0, 0.0, 0.0, 0.0, 0.0, 0.0, 0.0, 0.0, 0.0, 0.0, 0.0, 0.0, 0.0, 0.0, 0.0, 0.0, 0.0, 0.0, 0.0, 0.0, 0.0, 0.0, 0.0, 0.0, 0.0, 0.0, 0.0, 0.0, 0.0, 0.0, 0.0, 0.0, 0.0, 0.0, 0.0, 0.0, 0.0, 0.0, 0.0, 0.0, 0.0, 0.0, 0.0, 0.0, 0.0, 0.0, 0.0, 0.0, 0.0, 0.0, 0.0, 0.0, 0.0, 0.0, 0.0, 0.0, 0.0, 0.0, 0.0, 0.0, 0.0, 0.0, 0.0, 0.0, 0.0, 0.0, 0.0, 0.0, 0.0, 0.0, 0.0, 0.0, 0.0, 0.0, 0.0, 0.0, 0.0, 0.0, 0.0, 0.0, 0.0, 0.0, 0.0, 0.0, 0.0, 0.0, 0.0, 0.0, 0.0, 0.0, 0.0, 0.0, 0.0, 0.0, 0.0, 0.0, 0.0, 0.0, 0.0, 0.0, 0.0, 0.0, 0.0, 0.0, 0.0, 0.0, 0.0, 0.0, 0.0, 0.0, 0.0, 0.0, 0.0, 0.0, 0.0, 0.0, 0.0, 0.0, 0.0, 0.0, 0.0, 0.0, 0.0, 0.0, 0.0, 0.0, 0.0, 0.0, 0.0, 0.0, 0.0, 0.0, 0.0, 0.0, 0.0, 0.0, 0.0, 0.0, 0.0, 0.0, 0.0, 0.0, 0.0, 0.0, 0.0, 0.0, 0.0, 0.0, 0.0, 0.0, 0.0, 0.0, 0.0, 0.0, 0.0, 0.0, 0.0, 0.0, 0.0, 0.0, 0.0, 0.0, 0.0, 0.0, 0.0, 0.0, 0.0, 0.0, 0.0, 0.0, 0.0, 0.0, 0.0, 0.0, 0.0, 0.0, 0.0, 0.0, 0.0, 0.0, 0.0, 0.0, 0.0, 0.0, 0.0, 0.0, 0.0, 0.0, 0.0, 0.0, 0.0, 0.0, 0.0, 0.0, 0.0, 0.0, 0.0, 0.0, 0.0, 0.0, 0.0, 0.0, 0.0, 0.0, 0.0, 0.0, 0.0, 0.0, 0.0, 0.0, 0.0, 0.0, 0.0, 0.0, 0.0, 0.0, 0.0, 0.0, 0.0, 0.0, 0.0, 0.0, 0.0, 0.0, 0.0, 0.0, 0.0, 0.0, 0.0, 0.0, 0.0, 0.0, 0.0, 0.0, 0.0, 0.0, 0.0, 0.0, 0.0, 0.0, 0.0, 0.0, 0.0, 0.0, 0.0, 0.0, 0.0, 0.0, 0.0, 0.0, 0.0, 0.0, 0.0, 0.0, 0.0, 0.0, 0.0, 0.0, 0.0, 0.0, 0.0, 0.0, 0.0, 0.0, 0.0, 0.0, 0.0, 0.0, 0.0, 0.0, 0.0, 0.0, 0.0, 0.0, 0.0, 0.0, 0.0, 0.0, 0.0, 0.0, 0.0, 0.0, 0.0, 0.0, 0.0, 0.0, 0.0, 0.0, 0.0, 0.0, 0.0, 0.0, 0.0, 0.0, 0.0, 0.0, 0.0, 0.0, 0.0, 0.0, 0.0, 0.0, 0.0, 0.0, 0.0, 0.0, 0.0, 0.0, 0.0, 0.0, 0.0, 0.0, 0.0, 0.0, 0.0, 0.0, 0.0, 0.0, 0.0, 0.0, 0.0, 0.0, 0.0, 0.0, 0.0, 0.0, 0.0, 0.0, 0.0, 0.0, 0.0, 0.0, 0.0, 0.0, 0.0, 0.0, 0.0, 0.0, 0.0, 0.0, 0.0, 0.0, 0.0, 0.0, 0.0, 0.0, 0.0, 0.0, 0.0, 0.0, 0.0, 0.0, 0.0, 0.0, 0.0, 0.0, 0.0, 0.0, 0.0, 0.0, 0.0, 0.0, 0.0, 0.0, 0.0, 0.0, 0.0, 0.0, 0.0, 0.0, 0.0, 0.0, 0.0, 0.0, 0.0, 0.0, 0.0, 0.0, 0.0, 0.0, 0.0, 0.0, 0.0, 0.0, 0.0, 0.0, 0.0, 0.0, 0.0, 0.0, 0.0, 0.0, 0.0, 0.0, 0.0, 0.0, 0.0, 0.0, 0.0, 0.0, 0.0, 0.0, 0.0, 0.0, 0.0, 0.0, 0.0, 0.0, 0.0, 0.0, 0.0, 0.0, 0.0, 0.0, 0.0, 0.0, 0.0, 0.0, 0.0, 0.0, 0.0, 0.0, 0.0, 0.0, 0.0, 0.0, 0.0, 0.0, 0.0, 0.0, 0.0, 0.0, 0.0, 0.0, 0.0, 0.0, 0.0, 0.0, 0.0, 0.0, 0.0, 0.0, 0.0, 0.0, 0.0, 0.0, 0.0, 0.0, 0.0, 0.0, 0.0, 0.0, 0.0, 0.0, 0.0, 0.0, 0.0, 0.0, 0.0, 0.0, 0.0, 0.0, 0.0, 0.0, 0.0, 0.0, 0.0, 0.0, 0.0, 0.0, 0.0, 0.0, 0.0, 0.0, 0.0, 0.0, 0.0, 0.0, 0.0, 0.0, 0.0, 0.0, 0.0, 0.0, 0.0, 0.0, 0.0, 0.0, 0.0, 0.0, 0.0, 0.0, 0.0, 0.0, 0.0, 0.0, 0.0, 0.0, 0.0, 0.0, 0.0, 0.0, 0.0, 0.0, 0.0, 0.0, 0.0, 0.0, 0.0, 0.0, 0.0, 0.0, 0.0, 0.0, 0.0, 0.0, 0.0, 0.0, 0.0, 0.0, 0.0, 0.0, 0.0, 0.0, 0.0, 0.0, 0.0, 0.0, 0.0, 0.0, 0.0, 0.0, 0.0, 0.0, 0.0, 0.0, 0.0, 0.0, 0.0, 0.0, 0.0, 0.0, 0.0, 0.0, 0.0, 0.0, 0.0, 0.0, 0.0, 0.0, 0.0, 0.0, 0.0, 0.0, 0.0, 0.0, 0.0, 0.0, 0.0, 0.0, 0.0, 0.0, 0.0, 0.0, 0.0, 0.0, 0.0, 0.0, 0.0, 0.0, 0.0, 0.0, 0.0, 0.0, 0.0, 0.0, 0.0, 0.0, 0.0, 0.0, 0.0, 0.0, 0.0, 0.0, 0.0, 0.0, 0.0, 0.0, 0.0, 0.0, 0.0, 0.0, 0.0, 0.0, 0.0, 0.0, 0.0, 0.0, 0.0, 0.0, 0.0, 0.0, 0.0, 0.0, 0.0, 0.0, 0.0, 0.0, 0.0, 0.0, 0.0, 0.0, 0.0, 0.0, 0.0, 0.0, 0.0, 0.0, 0.0, 0.0, 0.0, 0.0, 0.0, 0.0, 0.0, 0.0, 0.0, 0.0, 0.0, 0.0, 0.0, 0.0, 0.0, 0.0, 0.0, 0.0, 0.0, 0.0, 0.0, 0.0, 0.0, 0.0, 0.0, 0.0, 0.0, 0.0, 0.0, 0.0, 0.0, 0.0, 0.0, 0.0, 0.0, 0.0, 0.0, 0.0, 0.0, 0.0, 0.0, 0.0, 0.0, 0.0, 0.0, 0.0, 0.0, 0.0, 0.0, 0.0, 0.0, 0.0, 0.0, 0.0, 0.0, 0.0, 0.0, 0.0, 0.0, 0.0, 0.0, 0.0, 0.0, 0.0, 0.0, 0.0, 0.0, 0.0, 0.0, 0.0, 0.0, 0.0, 0.0, 0.0, 0.0, 0.0, 0.0, 0.0, 0.0, 0.0, 0.0, 0.0, 0.0, 0.0, 0.0, 0.0, 0.0, 0.0, 0.0, 0.0, 0.0, 0.0, 0.0, 0.0, 0.0, 0.0, 0.0, 0.0, 0.0, 0.0, 0.0, 0.0, 0.0, 0.0, 0.0, 0.0, 0.0, 0.0, 0.0, 0.0, 0.0, 0.0, 0.0, 0.0, 0.0, 0.0, 0.0, 0.0, 0.0, 0.0, 0.0, 0.0, 0.0, 0.0, 0.0, 0.0, 0.0, 0.0, 0.0, 0.0, 0.0, 0.0, 0.0, 0.0, 0.0, 0.0, 0.0, 0.0, 0.0, 0.0, 0.0, 0.0, 0.0, 0.0, 0.0, 0.0, 0.0, 0.0, 0.0, 0.0, 0.0, 0.0, 0.0, 0.0, 0.0, 0.0, 0.0, 0.0, 0.0, 0.0, 0.0, 0.0, 0.0, 0.0, 0.0, 0.0, 0.0, 0.0, 0.0, 0.0, 0.0, 0.0, 0.0, 0.0, 0.0, 0.0, 0.0, 0.0, 0.0, 0.0, 0.0, 0.0, 0.0, 0.0, 0.0, 0.0, 0.0, 0.0, 0.0, 0.0, 0.0, 0.0, 0.0, 0.0, 0.0, 0.0, 0.0, 0.0, 0.0, 0.0, 0.0, 0.0, 0.0, 0.0, 0.0, 0.0, 0.0, 0.0, 0.0, 0.0, 0.0, 0.0, 0.0, 0.0, 0.0, 0.0, 0.0, 0.0, 0.0, 0.0, 0.0, 0.0, 0.0, 0.0, 0.0, 0.0, 0.0, 0.0, 0.0, 0.0, 0.0, 0.0, 0.0, 0.0, 0.0, 0.0, 0.0, 0.0, 0.0, 0.0, 0.0, 0.0, 0.0, 0.0, 0.0, 0.0, 0.0, 0.0, 0.0, 0.0, 0.0, 0.0, 0.0, 0.0, 0.0, 0.0, 0.0, 0.0, 0.0, 0.0, 0.0, 0.0, 0.0, 0.0, 0.0, 0.0, 0.0, 0.0, 0.0, 0.0, 0.0, 0.0, 0.0, 0.0, 0.0, 0.0, 0.0, 0.0, 0.0, 0.0, 0.0, 0.0, 0.0, 0.0, 0.0, 0.0, 0.0, 0.0, 0.0, 0.0, 0.0, 0.0, 0.0, 0.0, 0.0, 0.0, 0.0, 0.0, 0.0, 0.0, 0.0, 0.0, 0.0, 0.0, 0.0, 0.0, 0.0, 0.0, 0.0, 0.0, 0.0, 0.0, 0.0, 0.0, 0.0, 0.0, 0.0, 0.0, 0.0, 0.0, 0.0, 0.0, 0.0, 0.0, 0.0, 0.0, 0.0, 0.0, 0.0, 0.0, 0.0, 0.0, 0.0, 0.0, 0.0, 0.0, 0.0, 0.0, 0.0, 0.0, 0.0, 0.0, 0.0, 0.0, 0.0, 0.0, 0.0, 0.0, 0.0, 0.0, 0.0, 0.0, 0.0, 0.0, 0.0, 0.0, 0.0, 0.0, 0.0, 0.0, 0.0, 0.0, 0.0, 0.0, 0.0, 0.0, 0.0, 0.0, 0.0, 0.0, 0.0, 0.0, 0.0, 0.0, 0.0, 0.0, 0.0, 0.0, 0.0, 0.0, 0.0, 0.0, 0.0, 0.0, 0.0, 0.0, 0.0, 0.0, 0.0, 0.0, 0.0, 0.0, 0.0, 0.0, 0.0, 0.0, 0.0, 0.0, 0.0, 0.0, 0.0, 0.0, 0.0, 0.0, 0.0, 0.0, 0.0, 0.0, 0.0, 0.0, 0.0, 0.0, 0.0, 0.0, 0.0, 0.0, 0.0, 0.0, 0.0, 0.0, 0.0, 0.0, 0.0, 0.0, 0.0, 0.0, 0.0, 0.0, 0.0, 0.0, 0.0, 0.0, 0.0, 0.0, 0.0, 0.0, 0.0, 0.0, 0.0, 0.0, 0.0, 0.0, 0.0, 0.0, 0.0, 0.0, 0.0, 0.0, 0.0, 0.0, 0.0, 0.0, 0.0, 0.0, 0.0, 0.0, 0.0, 0.0, 0.0, 0.0, 0.0, 0.0, 0.0, 0.0, 0.0, 0.0, 0.0, 0.0, 0.0, 0.0, 0.0, 0.0, 0.0, 0.0, 0.0, 0.0, 0.0, 0.0, 0.0, 0.0, 0.0, 0.0, 0.0, 0.0, 0.0, 0.0, 0.0, 0.0, 0.0, 0.0, 0.0, 0.0, 0.0, 0.0, 0.0, 0.0, 0.0, 0.0, 0.0, 0.0, 0.0, 0.0, 0.0, 0.0, 0.0, 0.0, 0.0, 0.0, 0.0, 0.0, 0.0, 0.0, 0.0, 0.0, 0.0, 0.0, 0.0, 0.0, 0.0, 0.0, 0.0, 0.0, 0.0, 0.0, 0.0, 0.0, 0.0, 0.0, 0.0, 0.0, 0.0, 0.0, 0.0, 0.0, 0.0, 0.0, 0.0, 0.0, 0.0, 0.0, 0.0, 0.0, 0.0, 0.0, 0.0, 0.0, 0.0, 0.0, 0.0, 0.0, 0.0, 0.0, 0.0, 0.0, 0.0, 0.0, 0.0, 0.0, 0.0, 0.0, 0.0, 0.0, 0.0, 0.0, 0.0, 0.0, 0.0, 0.0, 0.0, 0.0, 0.0, 0.0, 0.0, 0.0, 0.0, 0.0, 0.0, 0.0, 0.0, 0.0, 0.0, 0.0, 0.0, 0.0, 0.0, 0.0, 0.0, 0.0, 0.0, 0.0, 0.0, 0.0, 0.0, 0.0, 0.0, 0.0, 0.0, 0.0, 0.0, 0.0, 0.0, 0.0, 0.0, 0.0, 0.0, 0.0, 0.0, 0.0, 0.0, 0.0, 0.0, 0.0, 0.0, 0.0, 0.0, 0.0, 0.0, 0.0, 0.0, 0.0, 0.0, 0.0, 0.0, 0.0, 0.0, 0.0, 0.0, 0.0, 0.0, 0.0, 0.0, 0.0, 0.0, 0.0, 0.0, 0.0, 0.0, 0.0, 0.0, 0.0, 0.0, 0.0, 0.0, 0.0, 0.0, 0.0, 0.0, 0.0, 0.0, 0.0, 0.0, 0.0, 0.0, 0.0, 0.0, 0.0, 0.0, 0.0, 0.0, 0.0, 0.0, 0.0, 0.0, 0.0, 0.0, 0.0, 0.0, 0.0, 0.0, 0.0, 0.0, 0.0, 0.0, 0.0, 0.0, 0.0, 0.0, 0.0, 0.0, 0.0, 0.0, 0.0, 0.0, 0.0, 0.0, 0.0, 0.0, 0.0, 0.0, 0.0, 0.0, 0.0, 0.0, 0.0, 0.0, 0.0, 0.0, 0.0, 0.0, 0.0, 0.0, 0.0, 0.0, 0.0, 0.0, 0.0, 0.0, 0.0, 0.0, 0.0, 0.0, 0.0, 0.0, 0.0, 0.0, 0.0, 0.0, 0.0, 0.0, 0.0, 0.0, 0.0, 0.0, 0.0, 0.0, 0.0, 0.0, 0.0, 0.0, 0.0, 0.0, 0.0, 0.0, 0.0, 0.0, 0.0, 0.0, 0.0, 0.0, 0.0, 0.0, 0.0, 0.0, 0.0, 0.0, 0.0, 0.0, 0.0, 0.0, 0.0, 0.0, 0.0, 0.0, 0.0, 0.0, 0.0, 0.0, 0.0, 0.0, 0.0, 0.0, 0.0, 0.0, 0.0, 0.0, 0.0, 0.0, 0.0, 0.0, 0.0, 0.0, 0.0, 0.0, 0.0, 0.0, 0.0, 0.0, 0.0, 0.0, 0.0, 0.0, 0.0, 0.0, 0.0, 0.0, 0.0, 0.0, 0.0, 0.0, 0.0, 0.0, 0.0, 0.0, 0.0, 0.0, 0.0, 0.0, 0.0, 0.0, 0.0, 0.0, 0.0, 0.0, 0.0, 0.0, 0.0, 0.0, 0.0, 0.0, 0.0, 0.0, 0.0, 0.0, 0.0, 0.0, 0.0, 0.0, 0.0, 0.0, 0.0, 0.0, 0.0, 0.0, 0.0, 0.0, 0.0, 0.0, 0.0, 0.0, 0.0, 0.0, 0.0, 0.0, 0.0, 0.0, 0.0, 0.0, 0.0, 0.0, 0.0, 0.0, 0.0, 0.0, 0.0, 0.0, 0.0, 0.0, 0.0, 0.0, 0.0, 0.0, 0.0, 0.0, 0.0, 0.0, 0.0, 0.0, 0.0, 0.0, 0.0, 0.0, 0.0, 0.0, 0.0, 0.0, 0.0, 0.0, 0.0, 0.0, 0.0, 0.0, 0.0, 0.0, 0.0, 0.0, 0.0, 0.0, 0.0, 0.0, 0.0, 0.0, 0.0, 0.0, 0.0, 0.0, 0.0, 0.0, 0.0, 0.0, 0.0, 0.0, 0.0, 0.0, 0.0, 0.0, 0.0, 0.0, 0.0, 0.0, 0.0, 0.0, 0.0, 0.0, 0.0, 0.0, 0.0, 0.0, 0.0, 0.0, 0.0, 0.0, 0.0, 0.0, 0.0, 0.0, 0.0, 0.0, 0.0, 0.0, 0.0, 0.0, 0.0, 0.0, 0.0, 0.0, 0.0, 0.0, 0.0, 0.0, 0.0, 0.0, 0.0, 0.0, 0.0, 0.0, 0.0, 0.0, 0.0, 0.0, 0.0, 0.0, 0.0, 0.0, 0.0, 0.0, 0.0, 0.0, 0.0, 0.0, 0.0, 0.0, 0.0, 0.0, 0.0, 0.0, 0.0, 0.0, 0.0, 0.0, 0.0, 0.0, 0.0, 0.0, 0.0, 0.0, 0.0, 0.0, 0.0, 0.0, 0.0, 0.0, 0.0, 0.0, 0.0, 0.0, 0.0, 0.0, 0.0, 0.0, 0.0, 0.0, 0.0, 0.0, 0.0, 0.0, 0.0, 0.0, 0.0, 0.0, 0.0, 0.0, 0.0, 0.0, 0.0, 0.0, 0.0, 0.0, 0.0, 0.0, 0.0, 0.0, 0.0, 0.0, 0.0, 0.0, 0.0, 0.0, 0.0, 0.0, 0.0, 0.0, 0.0, 0.0, 0.0, 0.0, 0.0, 0.0, 0.0, 0.0, 0.0, 0.0, 0.0, 0.0, 0.0, 0.0, 0.0, 0.0, 0.0, 0.0, 0.0, 0.0, 0.0, 0.0, 0.0, 0.0, 0.0, 0.0, 0.0, 0.0, 0.0, 0.0, 0.0, 0.0, 0.0, 0.0, 0.0, 0.0, 0.0, 0.0, 0.0, 0.0, 0.0, 0.0, 0.0, 0.0, 0.0, 0.0, 0.0, 0.0, 0.0, 0.0, 0.0, 0.0, 0.0, 0.0, 0.0, 0.0, 0.0, 0.0, 0.0, 0.0, 0.0, 0.0, 0.0, 0.0, 0.0, 0.0, 0.0, 0.0, 0.0, 0.0, 0.0, 0.0, 0.0, 0.0, 0.0, 0.0, 0.0, 0.0, 0.0, 0.0, 0.0, 0.0, 0.0, 0.0, 0.0, 0.0, 0.0, 0.0, 0.0, 0.0, 0.0, 0.0, 0.0, 0.0, 0.0, 0.0, 0.0, 0.0, 0.0, 0.0, 0.0, 0.0, 0.0, 0.0, 0.0, 0.0, 0.0, 0.0, 0.0, 0.0, 0.0, 0.0, 0.0, 0.0, 0.0, 0.0, 0.0, 0.0, 0.0, 0.0, 0.0, 0.0, 0.0, 0.0, 0.0, 0.0, 0.0, 0.0, 0.0, 0.0, 0.0, 0.0, 0.0, 0.0, 0.0, 0.0, 0.0, 0.0, 0.0, 0.0, 0.0, 0.0, 0.0, 0.0, 0.0, 0.0, 0.0, 0.0, 0.0, 0.0, 0.0, 0.0, 0.0, 0.0, 0.0, 0.0, 0.0, 0.0, 0.0, 0.0, 0.0, 0.0, 0.0, 0.0, 0.0, 0.0, 0.0, 0.0, 0.0, 0.0, 0.0, 0.0, 0.0, 0.0, 0.0, 0.0, 0.0, 0.0, 0.0, 0.0, 0.0, 0.0, 0.0, 0.0, 0.0, 0.0, 0.0, 0.0, 0.0, 0.0, 0.0, 0.0, 0.0, 0.0, 0.0, 0.0, 0.0, 0.0, 0.0, 0.0, 0.0, 0.0, 0.0, 0.0, 0.0, 0.0, 0.0, 0.0, 0.0, 0.0, 0.0, 0.0, 0.0, 0.0, 0.0, 0.0, 0.0, 0.0, 0.0, 0.0, 0.0, 0.0, 0.0, 0.0, 0.0, 0.0, 0.0, 0.0, 0.0, 0.0, 0.0, 0.0, 0.0, 0.0, 0.0, 0.0, 0.0, 0.0, 0.0, 0.0, 0.0, 0.0, 0.0, 0.0, 0.0, 0.0, 0.0, 0.0, 0.0, 0.0, 0.0, 0.0, 0.0, 0.0, 0.0, 0.0, 0.0, 0.0, 0.0, 0.0, 0.0, 0.0, 0.0, 0.0, 0.0, 0.0, 0.0, 0.0, 0.0, 0.0, 0.0, 0.0, 0.0, 0.0, 0.0, 0.0, 0.0, 0.0, 0.0, 0.0, 0.0, 0.0, 0.0, 0.0, 0.0, 0.0, 0.0, 0.0, 0.0, 0.0, 0.0, 0.0, 0.0, 0.0, 0.0, 0.0, 0.0, 0.0, 0.0, 0.0, 0.0, 0.0, 0.0, 0.0, 0.0, 0.0, 0.0, 0.0, 0.0, 0.0, 0.0, 0.0, 0.0, 0.0, 0.0, 0.0, 0.0, 0.0, 0.0, 0.0, 0.0, 0.0, 0.0, 0.0, 0.0, 0.0, 0.0, 0.0, 0.0, 0.0, 0.0, 0.0, 0.0, 0.0, 0.0, 0.0, 0.0, 0.0, 0.0, 0.0, 0.0, 0.0, 0.0, 0.0, 0.0, 0.0, 0.0, 0.0, 0.0, 0.0, 0.0, 0.0, 0.0, 0.0, 0.0, 0.0, 0.0, 0.0, 0.0, 0.0, 0.0, 0.0, 0.0, 0.0, 0.0, 0.0, 0.0, 0.0, 0.0, 0.0, 0.0, 0.0, 0.0, 0.0, 0.0, 0.0, 0.0, 0.0, 0.0, 0.0, 0.0, 0.0, 0.0, 0.0, 0.0, 0.0, 0.0, 0.0, 0.0, 0.0, 0.0, 0.0, 0.0, 0.0, 0.0, 0.0, 0.0, 0.0, 0.0, 0.0, 0.0, 0.0, 0.0, 0.0, 0.0, 0.0, 0.0, 0.0, 0.0, 0.0, 0.0, 0.0, 0.0, 0.0, 0.0, 0.0, 0.0, 0.0, 0.0, 0.0, 0.0, 0.0, 0.0, 0.0, 0.0, 0.0, 0.0, 0.0, 0.0, 0.0, 0.0, 0.0, 0.0, 0.0, 0.0, 0.0, 0.0, 0.0, 0.0, 0.0, 0.0, 0.0, 0.0, 0.0, 0.0, 0.0, 0.0, 0.0, 0.0, 0.0, 0.0, 0.0, 0.0, 0.0, 0.0, 0.0, 0.0, 0.0, 0.0, 0.0, 0.0, 0.0, 0.0, 0.0, 0.0, 0.0, 0.0, 0.0, 0.0, 0.0, 0.0, 0.0, 0.0, 0.0, 0.0, 0.0, 0.0, 0.0, 0.0, 0.0, 0.0, 0.0, 0.0, 0.0, 0.0, 0.0, 0.0, 0.0, 0.0, 0.0, 0.0, 0.0, 0.0, 0.0, 0.0, 0.0, 0.0, 0.0, 0.0, 0.0, 0.0, 0.0, 0.0, 0.0, 0.0, 0.0, 0.0, 0.0, 0.0, 0.0, 0.0, 0.0, 0.0, 0.0, 0.0, 0.0, 0.0, 0.0, 0.0, 0.0, 0.0, 0.0, 0.0, 0.0, 0.0, 0.0, 0.0, 0.0, 0.0, 0.0, 0.0, 0.0, 0.0, 0.0, 0.0, 0.0, 0.0, 0.0, 0.0, 0.0, 0.0, 0.0, 0.0, 0.0, 0.0, 0.0, 0.0, 0.0, 0.0, 0.0, 0.0, 0.0, 0.0, 0.0, 0.0, 0.0, 0.0, 0.0, 0.0, 0.0, 0.0, 0.0, 0.0, 0.0, 0.0, 0.0, 0.0, 0.0, 0.0, 0.0, 0.0, 0.0, 0.0, 0.0, 0.0, 0.0, 0.0, 0.0, 0.0, 0.0, 0.0, 0.0, 0.0, 0.0, 0.0, 0.0, 0.0, 0.0, 0.0, 0.0, 0.0, 0.0, 0.0, 0.0, 0.0, 0.0, 0.0, 0.0, 0.0, 0.0, 0.0, 0.0, 0.0, 0.0, 0.0, 0.0, 0.0, 0.0, 0.0, 0.0, 0.0, 0.0, 0.0, 0.0, 0.0, 0.0, 0.0, 0.0, 0.0, 0.0, 0.0, 0.0, 0.0, 0.0, 0.0, 0.0, 0.0, 0.0, 0.0, 0.0, 0.0, 0.0, 0.0, 0.0, 0.0, 0.0, 0.0, 0.0, 0.0, 0.0, 0.0, 0.0, 0.0, 0.0, 0.0, 0.0, 0.0, 0.0, 0.0, 0.0, 0.0, 0.0, 0.0, 0.0, 0.0, 0.0, 0.0, 0.0, 0.0, 0.0, 0.0, 0.0, 0.0, 0.0, 0.0, 0.0, 0.0, 0.0, 0.0, 0.0, 0.0, 0.0, 0.0, 0.0, 0.0, 0.0, 0.0, 0.0, 0.0, 0.0, 0.0, 0.0, 0.0, 0.0, 0.0, 0.0, 0.0, 0.0, 0.0, 0.0, 0.0, 0.0, 0.0, 0.0, 0.0, 0.0, 0.0, 0.0, 0.0, 0.0, 0.0, 0.0, 0.0, 0.0, 0.0, 0.0, 0.0, 0.0, 0.0, 0.0, 0.0, 0.0, 0.0, 0.0, 0.0, 0.0, 0.0, 0.0, 0.0, 0.0, 0.0, 0.0, 0.0, 0.0, 0.0, 0.0, 0.0, 0.0, 0.0, 0.0, 0.0, 0.0, 0.0, 0.0, 0.0, 0.0, 0.0, 0.0, 0.0, 0.0, 0.0, 0.0, 0.0, 0.0, 0.0, 0.0, 0.0, 0.0, 0.0, 0.0, 0.0, 0.0, 0.0, 0.0, 0.0, 0.0, 0.0, 0.0, 0.0, 0.0, 0.0, 0.0, 0.0, 0.0, 0.0, 0.0, 0.0, 0.0, 0.0, 0.0, 0.0, 0.0, 0.0, 0.0, 0.0, 0.0, 0.0, 0.0, 0.0, 0.0, 0.0, 0.0, 0.0, 0.0, 0.0, 0.0, 0.0, 0.0, 0.0, 0.0, 0.0, 0.0, 0.0, 0.0, 0.0, 0.0, 0.0, 0.0, 0.0, 0.0, 0.0, 0.0, 0.0, 0.0, 0.0, 0.0, 0.0, 0.0, 0.0, 0.0, 0.0, 0.0, 0.0, 0.0, 0.0, 0.0, 0.0, 0.0, 0.0, 0.0, 0.0, 0.0, 0.0, 0.0, 0.0, 0.0, 0.0, 0.0, 0.0, 0.0, 0.0, 0.0, 0.0, 0.0, 0.0, 0.0, 0.0, 0.0, 0.0, 0.0, 0.0, 0.0, 0.0, 0.0, 0.0, 0.0, 0.0, 0.0, 0.0, 0.0, 0.0, 0.0, 0.0, 0.0, 0.0, 0.0, 0.0, 0.0, 0.0, 0.0, 0.0, 0.0, 0.0, 0.0, 0.0, 0.0, 0.0, 0.0, 0.0, 0.0, 0.0, 0.0, 0.0, 0.0])
me_circle_001.update()

# ---- objects
ob_light = bpy.data.objects.new('Light', light_light)
ob_camera = bpy.data.objects.new('Camera', cam_camera)
ob_metal_part_001 = bpy.data.objects.new('Metal Part.001', me_circle_001)

# ---- transforms, parenting, visibility, modifiers, constraints
ob_light.location = (8.4, -2.463, 7.998)
ob_light.rotation_euler = (0.6503, 0.05522, 1.866)
ob_light.lock_rotations_4d = False
ob_light.empty_display_type = 'ARROWS'
ob_light.color = (0.0, 0.0, 0.0, 0.0)
ob_light.lineart.crease_threshold = 0.0
ob_camera.location = (7.359, -6.926, 5.594)
ob_camera.rotation_euler = (1.109, 0.0, 0.8149)
ob_camera.lock_rotations_4d = False
ob_camera.empty_display_type = 'ARROWS'
ob_camera.color = (0.0, 0.0, 0.0, 0.0)
ob_camera.display_type = 'WIRE'
ob_camera.lineart.crease_threshold = 0.0
ob_metal_part_001.location = (0.0, 0.0, 0.6812)
ob_metal_part_001.scale = (1.23, 1.23, 1.23)
_m = ob_metal_part_001.modifiers.new('Subdivision', 'SUBSURF')
_m.levels = 2
_m = ob_metal_part_001.modifiers.new('Auto Smooth', 'NODES')
_m.node_group = ng_auto_smooth
_gi = [s.identifier for s in ng_auto_smooth.interface.items_tree if s.item_type == 'SOCKET' and s.in_out == 'INPUT']
_m[_gi[1]] = 0.5236  # Angle

# ---- collection membership
col_collection.objects.link(ob_light)
col_collection.objects.link(ob_camera)
col_metal_part.objects.link(ob_metal_part_001)

# ---- scene / render settings (as saved in the file)
scene.camera = ob_camera
scene.frame_start = 1; scene.frame_end = 250; scene.frame_set(1)
scene.render.engine = 'BLENDER_EEVEE_NEXT'
scene.cycles.sampling_pattern = 'TABULATED_SOBOL'
scene.view_settings.view_transform = 'Filmic'
bpy.context.view_layer.update()
